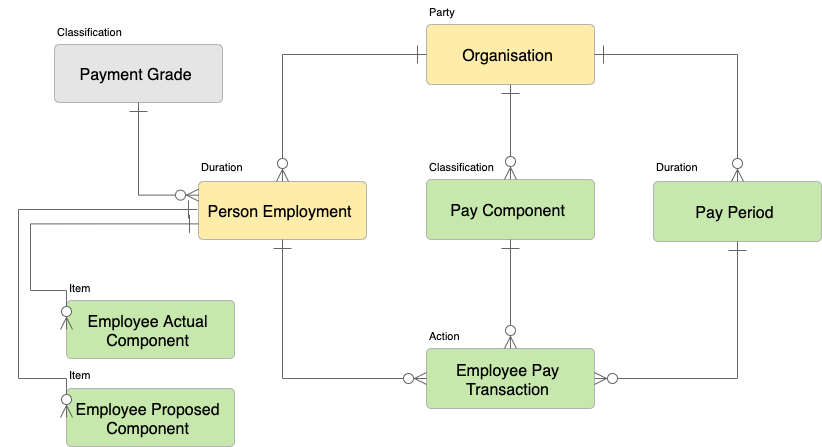

The diagram above was exported from draw.io. Its source (the exported page's mxGraphModel, read from the mxfile embedded in the PNG):
<mxGraphModel dx="2892" dy="1077" grid="1" gridSize="10" guides="1" tooltips="1" connect="1" arrows="1" fold="1" page="1" pageScale="1" pageWidth="826" pageHeight="1169" math="0" shadow="0">
  <root>
    <mxCell id="0" />
    <mxCell id="1" parent="0" />
    <UserObject label="Organisation" lucidchartObjectId="zT0B.F9yfccP" id="21XrdSheMx8wAd7SWy9j-1">
      <mxCell style="html=1;whiteSpace=wrap;whiteSpace=wrap;fontSize=16;fontColor=#000000;spacingLeft=6.72;spacingRight=11.2;spacingTop=3.2;spacing=3;strokeColor=#b2b2b2;strokeOpacity=100;fillOpacity=100;rounded=1;absoluteArcSize=1;arcSize=9.6;fillColor=#ffeca9;" vertex="1" zOrder="97" parent="1">
        <mxGeometry x="420" y="24" width="168" height="60" as="geometry" />
      </mxCell>
    </UserObject>
    <UserObject label="Person Employment" lucidchartObjectId="aV0BtM1FZBsc" id="21XrdSheMx8wAd7SWy9j-2">
      <mxCell style="html=1;whiteSpace=wrap;whiteSpace=wrap;fontSize=16;fontColor=#000000;spacingLeft=6.72;spacingRight=11.2;spacingTop=3.2;spacing=3;strokeColor=#b2b2b2;strokeOpacity=100;fillOpacity=100;rounded=1;absoluteArcSize=1;arcSize=9.6;fillColor=#ffeca9;" vertex="1" zOrder="106" parent="1">
        <mxGeometry x="192" y="181" width="168" height="58" as="geometry" />
      </mxCell>
    </UserObject>
    <UserObject label="" lucidchartObjectId="RW0BJ9Xi76_I" id="21XrdSheMx8wAd7SWy9j-3">
      <mxCell style="html=1;jettySize=18;whiteSpace=wrap;fontSize=11;strokeColor=#666666;strokeOpacity=100;rounded=1;arcSize=0;edgeStyle=orthogonalEdgeStyle;startArrow=ERone;startSize=16;;endArrow=ERzeroToMany;endSize=10;;exitX=-0.003571428571428673;exitY=0.5;exitPerimeter=1;entryX=0.5;entryY=-0.010402714134649278;entryPerimeter=1;" edge="1" parent="1" source="21XrdSheMx8wAd7SWy9j-1" target="21XrdSheMx8wAd7SWy9j-2">
        <mxGeometry width="100" height="100" relative="1" as="geometry">
          <Array as="points" />
        </mxGeometry>
      </mxCell>
    </UserObject>
    <UserObject label="Duration" lucidchartObjectId="8vGhQYEwHTZ~" id="21XrdSheMx8wAd7SWy9j-4">
      <mxCell style="html=1;whiteSpace=wrap;;whiteSpace=wrap;fontSize=11;fontColor=#000000;align=left;spacing=3;strokeOpacity=0;fillOpacity=0;fillColor=#ffffff;" vertex="1" zOrder="113" parent="1">
        <mxGeometry x="192" y="155" width="168" height="24" as="geometry" />
      </mxCell>
    </UserObject>
    <UserObject label="Party" lucidchartObjectId="ayGhjViME8BL" id="21XrdSheMx8wAd7SWy9j-5">
      <mxCell style="html=1;whiteSpace=wrap;;whiteSpace=wrap;fontSize=11;fontColor=#000000;align=left;spacing=3;strokeOpacity=0;fillOpacity=0;fillColor=#ffffff;" vertex="1" zOrder="117" parent="1">
        <mxGeometry x="420" width="168" height="24" as="geometry" />
      </mxCell>
    </UserObject>
    <UserObject label="Pay Period" lucidchartObjectId="eCZhw2-cJDqS" id="21XrdSheMx8wAd7SWy9j-6">
      <mxCell style="html=1;whiteSpace=wrap;whiteSpace=wrap;fontSize=16;fontColor=#000000;spacingLeft=6.72;spacingRight=11.2;spacingTop=3.2;spacing=3;strokeColor=#b2b2b2;strokeOpacity=100;fillOpacity=100;rounded=1;absoluteArcSize=1;arcSize=9.6;fillColor=#c7e8ac;" vertex="1" zOrder="118" parent="1">
        <mxGeometry x="647" y="181" width="168" height="60" as="geometry" />
      </mxCell>
    </UserObject>
    <UserObject label="Pay Component" lucidchartObjectId="ICZhPV_mAUmn" id="21XrdSheMx8wAd7SWy9j-7">
      <mxCell style="html=1;whiteSpace=wrap;whiteSpace=wrap;fontSize=16;fontColor=#000000;spacingLeft=6.72;spacingRight=11.2;spacingTop=3.2;spacing=3;strokeColor=#b2b2b2;strokeOpacity=100;fillOpacity=100;rounded=1;absoluteArcSize=1;arcSize=9.6;fillColor=#c7e8ac;" vertex="1" zOrder="119" parent="1">
        <mxGeometry x="420" y="179" width="168" height="60" as="geometry" />
      </mxCell>
    </UserObject>
    <UserObject label="" lucidchartObjectId="TCZhtY2T-E9G" id="21XrdSheMx8wAd7SWy9j-8">
      <mxCell style="html=1;jettySize=18;whiteSpace=wrap;fontSize=11;strokeColor=#666666;strokeOpacity=100;rounded=1;arcSize=0;edgeStyle=orthogonalEdgeStyle;startArrow=ERone;startSize=16;;endArrow=ERzeroToMany;endSize=10;;exitX=0.5;exitY=1.01;exitPerimeter=1;entryX=0.5;entryY=-0.009999999999999929;entryPerimeter=1;" edge="1" parent="1" source="21XrdSheMx8wAd7SWy9j-1" target="21XrdSheMx8wAd7SWy9j-7">
        <mxGeometry width="100" height="100" relative="1" as="geometry">
          <Array as="points" />
        </mxGeometry>
      </mxCell>
    </UserObject>
    <UserObject label="" lucidchartObjectId="~CZhqHAuIHrK" id="21XrdSheMx8wAd7SWy9j-9">
      <mxCell style="html=1;jettySize=18;whiteSpace=wrap;fontSize=11;strokeColor=#666666;strokeOpacity=100;rounded=1;arcSize=0;edgeStyle=orthogonalEdgeStyle;startArrow=ERone;startSize=16;;endArrow=ERzeroToMany;endSize=10;;exitX=1.0035714285714286;exitY=0.5;exitPerimeter=1;entryX=0.5;entryY=-0.009999999999999929;entryPerimeter=1;" edge="1" parent="1" source="21XrdSheMx8wAd7SWy9j-1" target="21XrdSheMx8wAd7SWy9j-6">
        <mxGeometry width="100" height="100" relative="1" as="geometry">
          <Array as="points" />
        </mxGeometry>
      </mxCell>
    </UserObject>
    <UserObject label="Employee Pay Transaction" lucidchartObjectId="rDZhwCr~SFWb" id="21XrdSheMx8wAd7SWy9j-10">
      <mxCell style="html=1;whiteSpace=wrap;whiteSpace=wrap;fontSize=16;fontColor=#000000;spacingLeft=6.72;spacingRight=11.2;spacingTop=3.2;spacing=3;strokeColor=#b2b2b2;strokeOpacity=100;fillOpacity=100;rounded=1;absoluteArcSize=1;arcSize=9.6;fillColor=#c7e8ac;" vertex="1" zOrder="122" parent="1">
        <mxGeometry x="420" y="348" width="168" height="60" as="geometry" />
      </mxCell>
    </UserObject>
    <UserObject label="" lucidchartObjectId="UDZh-.U~~pc1" id="21XrdSheMx8wAd7SWy9j-11">
      <mxCell style="html=1;jettySize=18;whiteSpace=wrap;fontSize=11;strokeColor=#666666;strokeOpacity=100;rounded=1;arcSize=0;edgeStyle=orthogonalEdgeStyle;startArrow=ERone;startSize=16;;endArrow=ERzeroToMany;endSize=10;;exitX=0.5;exitY=1.01;exitPerimeter=1;entryX=0.5;entryY=-0.009999999999999929;entryPerimeter=1;" edge="1" parent="1" source="21XrdSheMx8wAd7SWy9j-7" target="21XrdSheMx8wAd7SWy9j-10">
        <mxGeometry width="100" height="100" relative="1" as="geometry">
          <Array as="points" />
        </mxGeometry>
      </mxCell>
    </UserObject>
    <UserObject label="" lucidchartObjectId="2DZhDrdRcNVM" id="21XrdSheMx8wAd7SWy9j-12">
      <mxCell style="html=1;jettySize=18;whiteSpace=wrap;fontSize=11;strokeColor=#666666;strokeOpacity=100;rounded=1;arcSize=0;edgeStyle=orthogonalEdgeStyle;startArrow=ERone;startSize=16;;endArrow=ERzeroToMany;endSize=10;;exitX=0.5;exitY=1.01;exitPerimeter=1;entryX=1.0035714285714286;entryY=0.5;entryPerimeter=1;" edge="1" parent="1" source="21XrdSheMx8wAd7SWy9j-6" target="21XrdSheMx8wAd7SWy9j-10">
        <mxGeometry width="100" height="100" relative="1" as="geometry">
          <Array as="points" />
        </mxGeometry>
      </mxCell>
    </UserObject>
    <UserObject label="" lucidchartObjectId="-DZhsNrVDlhv" id="21XrdSheMx8wAd7SWy9j-13">
      <mxCell style="html=1;jettySize=18;whiteSpace=wrap;fontSize=11;strokeColor=#666666;strokeOpacity=100;rounded=1;arcSize=0;edgeStyle=orthogonalEdgeStyle;startArrow=ERone;startSize=16;;endArrow=ERzeroToMany;endSize=10;;exitX=0.5;exitY=1.0104027141302434;exitPerimeter=1;entryX=-0.0035714285714285713;entryY=0.5;entryPerimeter=1;" edge="1" parent="1" source="21XrdSheMx8wAd7SWy9j-2" target="21XrdSheMx8wAd7SWy9j-10">
        <mxGeometry width="100" height="100" relative="1" as="geometry">
          <Array as="points" />
        </mxGeometry>
      </mxCell>
    </UserObject>
    <UserObject label="Classification" lucidchartObjectId="kX7hv7uN~hu6" id="21XrdSheMx8wAd7SWy9j-14">
      <mxCell style="html=1;whiteSpace=wrap;;whiteSpace=wrap;fontSize=11;fontColor=#000000;align=left;spacing=3;strokeOpacity=0;fillOpacity=0;fillColor=#ffffff;" vertex="1" zOrder="126" parent="1">
        <mxGeometry x="420" y="155" width="168" height="24" as="geometry" />
      </mxCell>
    </UserObject>
    <UserObject label="Duration" lucidchartObjectId="PX7h4LKUNGFs" id="21XrdSheMx8wAd7SWy9j-15">
      <mxCell style="html=1;whiteSpace=wrap;;whiteSpace=wrap;fontSize=11;fontColor=#000000;align=left;spacing=3;strokeOpacity=0;fillOpacity=0;fillColor=#ffffff;" vertex="1" zOrder="127" parent="1">
        <mxGeometry x="647" y="155" width="168" height="24" as="geometry" />
      </mxCell>
    </UserObject>
    <UserObject label="Action" lucidchartObjectId="d17hL44lJrf0" id="21XrdSheMx8wAd7SWy9j-16">
      <mxCell style="html=1;whiteSpace=wrap;;whiteSpace=wrap;fontSize=11;fontColor=#000000;align=left;spacing=3;strokeOpacity=0;fillOpacity=0;fillColor=#ffffff;" vertex="1" zOrder="128" parent="1">
        <mxGeometry x="420" y="324" width="168" height="24" as="geometry" />
      </mxCell>
    </UserObject>
    <UserObject label="Employee Actual Component" lucidchartObjectId="nbhk8N~YlJ8Z" id="21XrdSheMx8wAd7SWy9j-17">
      <mxCell style="html=1;whiteSpace=wrap;whiteSpace=wrap;fontSize=16;fontColor=#000000;spacingLeft=6.72;spacingRight=11.2;spacingTop=3.2;spacing=3;strokeColor=#b2b2b2;strokeOpacity=100;fillOpacity=100;rounded=1;absoluteArcSize=1;arcSize=9.6;fillColor=#c7e8ac;" vertex="1" zOrder="129" parent="1">
        <mxGeometry x="60" y="300" width="168" height="58" as="geometry" />
      </mxCell>
    </UserObject>
    <UserObject label="Employee Proposed Component" lucidchartObjectId="7bhk5Vf_qarX" id="21XrdSheMx8wAd7SWy9j-18">
      <mxCell style="html=1;whiteSpace=wrap;whiteSpace=wrap;fontSize=16;fontColor=#000000;spacingLeft=6.72;spacingRight=11.2;spacingTop=3.2;spacing=3;strokeColor=#b2b2b2;strokeOpacity=100;fillOpacity=100;rounded=1;absoluteArcSize=1;arcSize=9.6;fillColor=#c7e8ac;" vertex="1" zOrder="130" parent="1">
        <mxGeometry x="60" y="388" width="168" height="58" as="geometry" />
      </mxCell>
    </UserObject>
    <UserObject label="" lucidchartObjectId="7dhkl3tM-eoC" id="21XrdSheMx8wAd7SWy9j-19">
      <mxCell style="html=1;jettySize=18;whiteSpace=wrap;fontSize=11;strokeColor=#666666;strokeOpacity=100;rounded=1;arcSize=0;edgeStyle=orthogonalEdgeStyle;startArrow=ERone;startSize=16;;endArrow=ERzeroToMany;endSize=10;;exitX=-0.0035714285714285713;exitY=0.7323272823405009;exitPerimeter=1;entryX=-0.0035714285714285713;entryY=0.5;entryPerimeter=1;" edge="1" parent="1" source="21XrdSheMx8wAd7SWy9j-2" target="21XrdSheMx8wAd7SWy9j-17">
        <mxGeometry width="100" height="100" relative="1" as="geometry">
          <Array as="points">
            <mxPoint x="24" y="223" />
            <mxPoint x="24" y="290" />
          </Array>
        </mxGeometry>
      </mxCell>
    </UserObject>
    <UserObject label="" lucidchartObjectId="fehk9NEpmNhS" id="21XrdSheMx8wAd7SWy9j-20">
      <mxCell style="html=1;jettySize=18;whiteSpace=wrap;fontSize=11;strokeColor=#666666;strokeOpacity=100;rounded=1;arcSize=0;edgeStyle=orthogonalEdgeStyle;startArrow=ERone;startSize=16;;endArrow=ERzeroToMany;endSize=10;;entryX=-0.0035714285714285713;entryY=0.5;entryPerimeter=1;" edge="1" parent="1" target="21XrdSheMx8wAd7SWy9j-18">
        <mxGeometry width="100" height="100" relative="1" as="geometry">
          <Array as="points">
            <mxPoint x="12" y="209" />
            <mxPoint x="12" y="378" />
          </Array>
          <mxPoint x="191" y="209" as="sourcePoint" />
        </mxGeometry>
      </mxCell>
    </UserObject>
    <UserObject label="Item" lucidchartObjectId="IfhkdZLmOLaC" id="21XrdSheMx8wAd7SWy9j-21">
      <mxCell style="html=1;whiteSpace=wrap;;whiteSpace=wrap;fontSize=11;fontColor=#000000;align=left;spacing=3;strokeOpacity=0;fillOpacity=0;fillColor=#ffffff;" vertex="1" zOrder="133" parent="1">
        <mxGeometry x="60" y="276" width="168" height="24" as="geometry" />
      </mxCell>
    </UserObject>
    <UserObject label="Item" lucidchartObjectId="Lfhkok-dRKN9" id="21XrdSheMx8wAd7SWy9j-22">
      <mxCell style="html=1;whiteSpace=wrap;;whiteSpace=wrap;fontSize=11;fontColor=#000000;align=left;spacing=3;strokeOpacity=0;fillOpacity=0;fillColor=#ffffff;" vertex="1" zOrder="134" parent="1">
        <mxGeometry x="60" y="363" width="168" height="24" as="geometry" />
      </mxCell>
    </UserObject>
    <UserObject label="Payment Grade" lucidchartObjectId="fghkOXOpqQLo" id="21XrdSheMx8wAd7SWy9j-23">
      <mxCell style="html=1;whiteSpace=wrap;whiteSpace=wrap;fontSize=16;fontColor=#000000;spacingLeft=6.72;spacingRight=11.2;spacingTop=3.2;spacing=3;strokeColor=#b2b2b2;strokeOpacity=100;fillOpacity=100;rounded=1;absoluteArcSize=1;arcSize=9.6;fillColor=#e5e5e5;" vertex="1" zOrder="135" parent="1">
        <mxGeometry x="48" y="44" width="168" height="58" as="geometry" />
      </mxCell>
    </UserObject>
    <UserObject label="Classification" lucidchartObjectId="zghkl~Kuf81r" id="21XrdSheMx8wAd7SWy9j-24">
      <mxCell style="html=1;whiteSpace=wrap;;whiteSpace=wrap;fontSize=11;fontColor=#000000;align=left;spacing=3;strokeOpacity=0;fillOpacity=0;fillColor=#ffffff;" vertex="1" zOrder="136" parent="1">
        <mxGeometry x="48" y="20" width="168" height="24" as="geometry" />
      </mxCell>
    </UserObject>
    <UserObject label="" lucidchartObjectId="ZghkPZvwK1Vj" id="21XrdSheMx8wAd7SWy9j-25">
      <mxCell style="html=1;jettySize=18;whiteSpace=wrap;fontSize=11;strokeColor=#666666;strokeOpacity=100;rounded=1;arcSize=0;edgeStyle=orthogonalEdgeStyle;startArrow=ERone;startSize=16;;endArrow=ERzeroToMany;endSize=10;;exitX=0.5;exitY=1.0104027141302434;exitPerimeter=1;entryX=-0.0035714285714285713;entryY=0.2329970038773356;entryPerimeter=1;" edge="1" parent="1" source="21XrdSheMx8wAd7SWy9j-23" target="21XrdSheMx8wAd7SWy9j-2">
        <mxGeometry width="100" height="100" relative="1" as="geometry">
          <Array as="points" />
        </mxGeometry>
      </mxCell>
    </UserObject>
  </root>
</mxGraphModel>